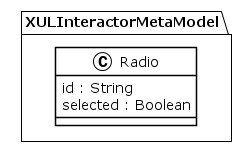

The diagram above was rendered by PlantUML. Its source (embedded in the PNG):
@startuml
!theme plain
package XULInteractorMetaModel {
class Radio {
	 id : String
	 selected : Boolean
}
}
@enduml